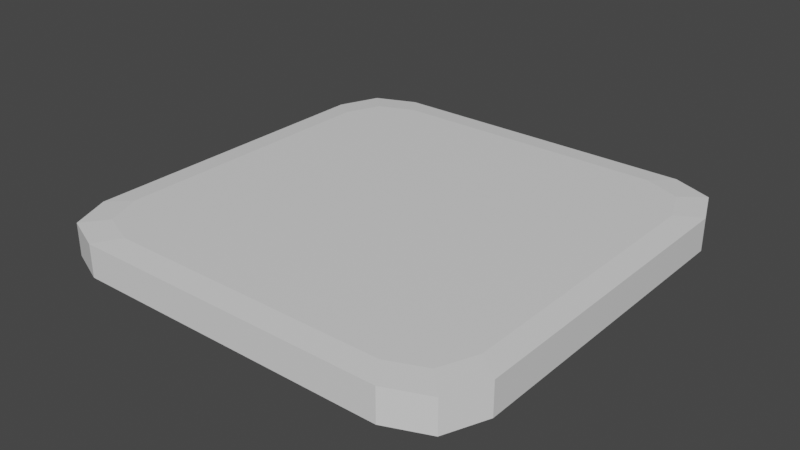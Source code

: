 # Source: SM_GridTile.blend  (saved by Blender 3.1.7; exported with 4.5.12 LTS)
import bpy
from mathutils import Matrix  # noqa: F401  (used for matrix-valued properties, if any)

bpy.ops.wm.read_factory_settings(use_empty=True)
scene = bpy.context.scene
scene.name = 'Scene'

# ---- collections
col_collection = bpy.data.collections.new('Collection'); scene.collection.children.link(col_collection)

# ---- materials (node trees are filled in below, after node groups)
mat_secondarycolor = bpy.data.materials.new('SecondaryColor')
mat_secondarycolor.use_transparent_shadow = False
mat_primarycolor = bpy.data.materials.new('PrimaryColor')
mat_primarycolor.use_transparent_shadow = False

# ---- material node trees
mat_secondarycolor.use_nodes = True; mat_secondarycolor.node_tree.nodes.clear()
_N = mat_secondarycolor.node_tree.nodes; _L = mat_secondarycolor.node_tree.links
n0 = _N.new('ShaderNodeBsdfPrincipled'); n0.name = 'Principled BSDF'; n0.location = (10, 300)
n0.distribution = 'GGX'
n0.subsurface_method = 'RANDOM_WALK_SKIN'
n0.inputs[3].default_value = 1.45
n0.inputs[27].default_value = (0.0, 0.0, 0.0, 1.0)
n0.inputs[28].default_value = 1.0
n1 = _N.new('ShaderNodeOutputMaterial'); n1.name = 'Material Output'; n1.location = (300, 300)
_L.new(n0.outputs[0], n1.inputs[0])
n1.is_active_output = True
mat_primarycolor.use_nodes = True; mat_primarycolor.node_tree.nodes.clear()
_N = mat_primarycolor.node_tree.nodes; _L = mat_primarycolor.node_tree.links
n0 = _N.new('ShaderNodeBsdfPrincipled'); n0.name = 'Principled BSDF'; n0.location = (10, 300)
n0.distribution = 'GGX'
n0.subsurface_method = 'RANDOM_WALK_SKIN'
n0.inputs[3].default_value = 1.45
n0.inputs[27].default_value = (0.0, 0.0, 0.0, 1.0)
n0.inputs[28].default_value = 1.0
n1 = _N.new('ShaderNodeOutputMaterial'); n1.name = 'Material Output'; n1.location = (300, 300)
_L.new(n0.outputs[0], n1.inputs[0])
n1.is_active_output = True

# ---- world
world_world = bpy.data.worlds.new('World'); scene.world = world_world
world_world.use_nodes = True; world_world.node_tree.nodes.clear()
_N = world_world.node_tree.nodes; _L = world_world.node_tree.links
n0 = _N.new('ShaderNodeOutputWorld'); n0.name = 'World Output'; n0.location = (300, 300)
n1 = _N.new('ShaderNodeBackground'); n1.name = 'Background'; n1.location = (10, 300)
n1.inputs[0].default_value = (0.05088, 0.05088, 0.05088, 1.0)
_L.new(n1.outputs[0], n0.inputs[0])
n0.is_active_output = True
world_world.color = (0.05088, 0.05088, 0.05088)
world_world.use_sun_shadow = False
world_world.sun_shadow_jitter_overblur = 0.0

# ---- meshes
me_cube_001 = bpy.data.meshes.new('Cube.001')
me_cube_001.from_pydata([(-0.7333, -1.0, 1.49e-08), (-1.0, -0.7333, 1.49e-08), (-0.9219, -0.9219, 1.49e-08), (-1.0, -0.7333, 0.15), (-0.7333, -1.0, 0.15), (-0.9219, -0.9219, 0.15), (-1.0, 0.7333, 1.49e-08), (-0.7333, 1.0, 1.49e-08), (-0.9219, 0.9219, 1.49e-08), (-0.7333, 1.0, 0.15), (-1.0, 0.7333, 0.15), (-0.9219, 0.9219, 0.15), (1.0, -0.7333, 1.49e-08), (0.7333, -1.0, 1.49e-08), (0.9219, -0.9219, 1.49e-08), (0.7333, -1.0, 0.15), (1.0, -0.7333, 0.15), (0.9219, -0.9219, 0.15), (0.7333, 1.0, 1.49e-08), (1.0, 0.7333, 1.49e-08), (0.9219, 0.9219, 1.49e-08), (1.0, 0.7333, 0.15), (0.7333, 1.0, 0.15), (0.9219, 0.9219, 0.15), (-0.6536, -0.8914, 0.1596), (-0.8217, -0.8217, 0.1596), (-0.8914, -0.6536, 0.1596), (-0.8217, 0.8217, 0.1596), (-0.6536, 0.8914, 0.1596), (-0.8914, 0.6536, 0.1596), (0.8217, 0.8217, 0.1596), (0.8914, 0.6536, 0.1596), (0.6536, 0.8914, 0.1596), (0.8217, -0.8217, 0.1596), (0.6536, -0.8914, 0.1596), (0.8914, -0.6536, 0.1596)], [], [(13, 15, 4, 0), (19, 21, 16, 12), (21, 23, 30, 31), (1, 3, 10, 6), (7, 9, 22, 18), (0, 4, 5, 2), (2, 5, 3, 1), (9, 7, 8, 11), (11, 8, 6, 10), (21, 19, 20, 23), (23, 20, 18, 22), (15, 13, 14, 17), (17, 14, 12, 16), (31, 30, 32, 28, 27, 29, 26, 25, 24, 34, 33, 35), (15, 17, 33, 34), (11, 10, 29, 27), (22, 9, 28, 32), (23, 22, 32, 30), (17, 16, 35, 33), (10, 3, 26, 29), (3, 5, 25, 26), (5, 4, 24, 25), (4, 15, 34, 24), (16, 21, 31, 35), (9, 11, 27, 28)])
me_cube_001.polygons.foreach_set('material_index', [0, 0, 0, 0, 0, 0, 0, 0, 0, 0, 0, 0, 0, 1, 0, 0, 0, 0, 0, 0, 0, 0, 0, 0, 0])
_uv = me_cube_001.uv_layers.new(name='UVMap')
_uv.uv.foreach_set('vector', [0.65, 0.4096, 0.6125, 0.4096, 0.6125, 0.05006, 0.65, 0.05006, 0.5375, 0.04715, 0.575, 0.04715, 0.575, 0.4138, 0.5375, 0.4138, 0.06669, 0.5, 0.01953, 0.4805, 0.04457, 0.4554, 0.0866, 0.4728, 0.5, 0.04715, 0.5375, 0.04715, 0.5375, 0.4138, 0.5, 0.4138, 0.6125, 0.4096, 0.575, 0.4096, 0.575, 0.05006, 0.6125, 0.05006, 0.65, 0.05006, 0.6125, 0.05006, 0.6125, 0.0, 0.65, 0.0, 0.5, 0.0, 0.5375, 0.0, 0.5375, 0.04715, 0.5, 0.04715, 0.575, 0.4096, 0.6125, 0.4096, 0.6125, 0.4521, 0.575, 0.4521, 0.5375, 0.4609, 0.5, 0.4609, 0.5, 0.4138, 0.5375, 0.4138, 0.575, 0.04715, 0.5375, 0.04715, 0.5375, 0.0, 0.575, 0.0, 0.575, 0.0, 0.6125, 0.0, 0.6125, 0.05006, 0.575, 0.05006, 0.6125, 0.4096, 0.65, 0.4096, 0.65, 0.4521, 0.6125, 0.4521, 0.575, 0.4609, 0.5375, 0.4609, 0.5375, 0.4138, 0.575, 0.4138, 0.1334, 1.0, 0.03906, 0.9609, 0.0, 0.8666, 0.0, 0.1334, 0.03906, 0.03906, 0.1334, 0.0, 0.8666, 0.0, 0.9609, 0.03906, 1.0, 0.1334, 1.0, 0.8666, 0.9609, 0.9609, 0.8666, 1.0, 0.5, 0.4333, 0.4805, 0.4805, 0.4554, 0.4554, 0.4728, 0.4134, 0.01953, 0.01953, 0.06669, 0.0, 0.0866, 0.02716, 0.04457, 0.04457, 0.0, 0.4333, 0.0, 0.06669, 0.02716, 0.0866, 0.02716, 0.4134, 0.01953, 0.4805, 0.0, 0.4333, 0.02716, 0.4134, 0.04457, 0.4554, 0.4805, 0.4805, 0.4333, 0.5, 0.4134, 0.4728, 0.4554, 0.4554, 0.06669, 0.0, 0.4333, 0.0, 0.4134, 0.02716, 0.0866, 0.02716, 0.4333, 0.0, 0.4805, 0.01953, 0.4554, 0.04457, 0.4134, 0.02716, 0.4805, 0.01953, 0.5, 0.06669, 0.4728, 0.0866, 0.4554, 0.04457, 0.5, 0.06669, 0.5, 0.4333, 0.4728, 0.4134, 0.4728, 0.0866, 0.4333, 0.5, 0.06669, 0.5, 0.0866, 0.4728, 0.4134, 0.4728, 0.0, 0.06669, 0.01953, 0.01953, 0.04457, 0.04457, 0.02716, 0.0866])
me_cube_001.materials.append(mat_secondarycolor)
me_cube_001.materials.append(mat_primarycolor)
me_cube_001.use_remesh_fix_poles = True
me_cube_001.use_remesh_preserve_attributes = False
me_cube_001.update()

# ---- objects
ob_cube = bpy.data.objects.new('Cube', me_cube_001)

# ---- transforms, parenting, visibility, modifiers, constraints
ob_cube.location = (0.0, 0.0, 0.0)

# ---- collection membership
col_collection.objects.link(ob_cube)

# ---- scene / render settings (as saved in the file)
scene.frame_start = 1; scene.frame_end = 250; scene.frame_set(1)
scene.render.engine = 'BLENDER_EEVEE_NEXT'
scene.cycles.sampling_pattern = 'TABULATED_SOBOL'
scene.cycles.use_light_tree = False
scene.view_settings.view_transform = 'Filmic'
bpy.context.view_layer.update()

# ---- added for rendering (the .blend has no active camera and no usable light): camera, sun
cam_auto = bpy.data.cameras.new('AutoCamera')
cam_auto.lens = 50.0
cam_auto.sensor_width = 36.0
cam_auto.clip_end = 1000.0
ob_auto_camera = bpy.data.objects.new('AutoCamera', cam_auto)
scene.collection.objects.link(ob_auto_camera)
ob_auto_camera.location = (2.62109, -3.14531, 2.17668)
ob_auto_camera.rotation_euler = (1.09748, -7.21219e-08, 0.694738)
scene.camera = ob_auto_camera
light_auto_sun = bpy.data.lights.new('AutoSun', 'SUN')
light_auto_sun.energy = 3.0
light_auto_sun.angle = 0.0523599
ob_auto_sun = bpy.data.objects.new('AutoSun', light_auto_sun)
scene.collection.objects.link(ob_auto_sun)
ob_auto_sun.rotation_euler = (0.872665, 0.174533, 0.523599)
bpy.context.view_layer.update()

